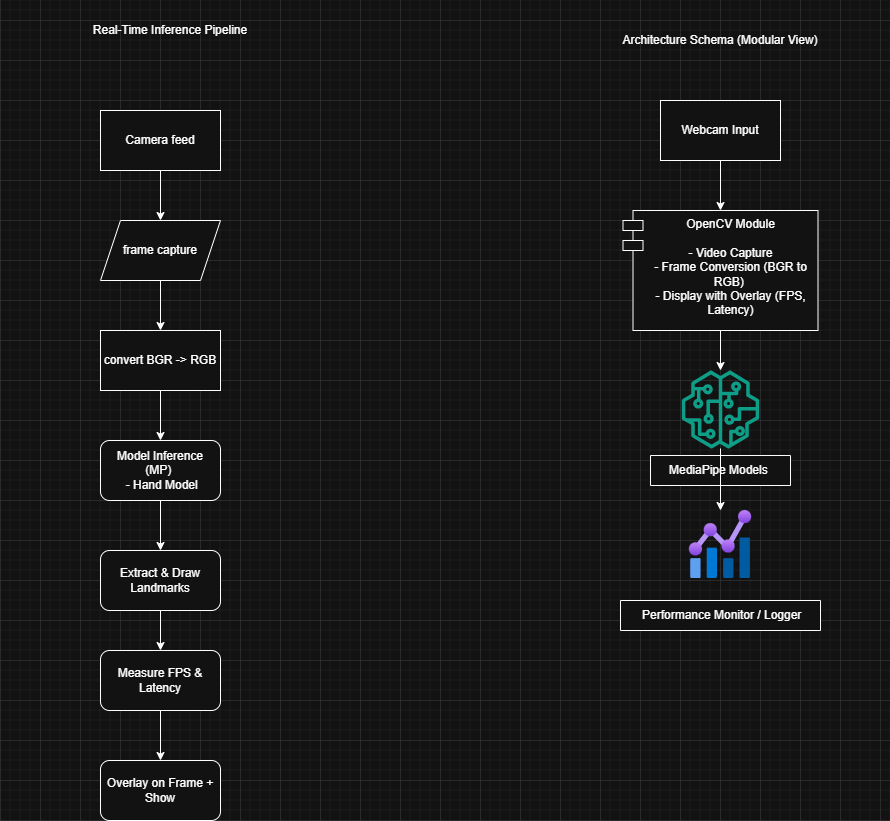

The diagram above was exported from draw.io. Its source (the exported page's mxGraphModel, read from the mxfile embedded in the PNG):
<mxGraphModel dx="1042" dy="562" grid="1" gridSize="10" guides="1" tooltips="1" connect="1" arrows="1" fold="1" page="1" pageScale="1" pageWidth="850" pageHeight="1100" math="0" shadow="0">
  <root>
    <mxCell id="0" />
    <mxCell id="1" parent="0" />
    <mxCell id="_axWx9_7EroaOeAMXcv6-10" edge="1" parent="1" source="_axWx9_7EroaOeAMXcv6-2" style="edgeStyle=orthogonalEdgeStyle;rounded=0;orthogonalLoop=1;jettySize=auto;html=1;" target="_axWx9_7EroaOeAMXcv6-5">
      <mxGeometry relative="1" as="geometry" />
    </mxCell>
    <mxCell id="_axWx9_7EroaOeAMXcv6-2" parent="1" style="rounded=0;whiteSpace=wrap;html=1;" value="convert BGR -&amp;gt; RGB" vertex="1">
      <mxGeometry height="60" width="120" x="100" y="390" as="geometry" />
    </mxCell>
    <mxCell id="_axWx9_7EroaOeAMXcv6-14" edge="1" parent="1" source="_axWx9_7EroaOeAMXcv6-3" style="edgeStyle=orthogonalEdgeStyle;rounded=0;orthogonalLoop=1;jettySize=auto;html=1;exitX=0.5;exitY=1;exitDx=0;exitDy=0;entryX=0.5;entryY=0;entryDx=0;entryDy=0;" target="_axWx9_7EroaOeAMXcv6-4">
      <mxGeometry relative="1" as="geometry" />
    </mxCell>
    <mxCell id="_axWx9_7EroaOeAMXcv6-3" parent="1" style="rounded=0;whiteSpace=wrap;html=1;" value="Camera feed" vertex="1">
      <mxGeometry height="60" width="120" x="100" y="170" as="geometry" />
    </mxCell>
    <mxCell id="_axWx9_7EroaOeAMXcv6-15" edge="1" parent="1" source="_axWx9_7EroaOeAMXcv6-4" style="edgeStyle=orthogonalEdgeStyle;rounded=0;orthogonalLoop=1;jettySize=auto;html=1;exitX=0.5;exitY=1;exitDx=0;exitDy=0;entryX=0.5;entryY=0;entryDx=0;entryDy=0;" target="_axWx9_7EroaOeAMXcv6-2">
      <mxGeometry relative="1" as="geometry" />
    </mxCell>
    <mxCell id="_axWx9_7EroaOeAMXcv6-4" parent="1" style="shape=parallelogram;perimeter=parallelogramPerimeter;whiteSpace=wrap;html=1;fixedSize=1;" value="frame capture" vertex="1">
      <mxGeometry height="60" width="120" x="100" y="280" as="geometry" />
    </mxCell>
    <mxCell id="_axWx9_7EroaOeAMXcv6-11" edge="1" parent="1" source="_axWx9_7EroaOeAMXcv6-5" style="edgeStyle=orthogonalEdgeStyle;rounded=0;orthogonalLoop=1;jettySize=auto;html=1;entryX=0.5;entryY=0;entryDx=0;entryDy=0;" target="_axWx9_7EroaOeAMXcv6-6">
      <mxGeometry relative="1" as="geometry" />
    </mxCell>
    <mxCell id="_axWx9_7EroaOeAMXcv6-5" parent="1" style="rounded=1;whiteSpace=wrap;html=1;" value="Model Inference (MP)&amp;nbsp;&lt;br&gt;&amp;nbsp;- Hand Model" vertex="1">
      <mxGeometry height="60" width="120" x="100" y="500" as="geometry" />
    </mxCell>
    <mxCell id="_axWx9_7EroaOeAMXcv6-12" edge="1" parent="1" source="_axWx9_7EroaOeAMXcv6-6" style="edgeStyle=orthogonalEdgeStyle;rounded=0;orthogonalLoop=1;jettySize=auto;html=1;entryX=0.5;entryY=0;entryDx=0;entryDy=0;" target="_axWx9_7EroaOeAMXcv6-7">
      <mxGeometry relative="1" as="geometry" />
    </mxCell>
    <mxCell id="_axWx9_7EroaOeAMXcv6-6" parent="1" style="rounded=1;whiteSpace=wrap;html=1;" value="Extract &amp; Draw Landmarks" vertex="1">
      <mxGeometry height="60" width="120" x="100" y="610" as="geometry" />
    </mxCell>
    <mxCell id="_axWx9_7EroaOeAMXcv6-13" edge="1" parent="1" source="_axWx9_7EroaOeAMXcv6-7" style="edgeStyle=orthogonalEdgeStyle;rounded=0;orthogonalLoop=1;jettySize=auto;html=1;exitX=0.5;exitY=1;exitDx=0;exitDy=0;entryX=0.5;entryY=0;entryDx=0;entryDy=0;" target="_axWx9_7EroaOeAMXcv6-8">
      <mxGeometry relative="1" as="geometry" />
    </mxCell>
    <mxCell id="_axWx9_7EroaOeAMXcv6-7" parent="1" style="rounded=1;whiteSpace=wrap;html=1;" value="Measure FPS &amp; Latency" vertex="1">
      <mxGeometry height="60" width="120" x="100" y="710" as="geometry" />
    </mxCell>
    <mxCell id="_axWx9_7EroaOeAMXcv6-8" parent="1" style="rounded=1;whiteSpace=wrap;html=1;" value="Overlay on Frame + Show" vertex="1">
      <mxGeometry height="60" width="120" x="100" y="820" as="geometry" />
    </mxCell>
    <mxCell id="_axWx9_7EroaOeAMXcv6-16" parent="1" style="text;html=1;whiteSpace=wrap;strokeColor=none;fillColor=none;align=center;verticalAlign=middle;rounded=0;" value="Real-Time Inference Pipeline" vertex="1">
      <mxGeometry height="60" width="340" y="60" as="geometry" />
    </mxCell>
    <mxCell id="_axWx9_7EroaOeAMXcv6-17" parent="1" style="text;html=1;whiteSpace=wrap;strokeColor=none;fillColor=none;align=center;verticalAlign=middle;rounded=0;" value="Architecture Schema (Modular View)" vertex="1">
      <mxGeometry height="60" width="340" x="550" y="70" as="geometry" />
    </mxCell>
    <mxCell id="_axWx9_7EroaOeAMXcv6-34" edge="1" parent="1" source="_axWx9_7EroaOeAMXcv6-19" style="edgeStyle=orthogonalEdgeStyle;rounded=0;orthogonalLoop=1;jettySize=auto;html=1;entryX=0.5;entryY=0;entryDx=0;entryDy=0;" target="_axWx9_7EroaOeAMXcv6-20">
      <mxGeometry relative="1" as="geometry" />
    </mxCell>
    <mxCell id="_axWx9_7EroaOeAMXcv6-19" parent="1" style="rounded=0;whiteSpace=wrap;html=1;" value="Webcam Input" vertex="1">
      <mxGeometry height="60" width="120" x="660" y="160" as="geometry" />
    </mxCell>
    <mxCell id="_axWx9_7EroaOeAMXcv6-35" edge="1" parent="1" source="_axWx9_7EroaOeAMXcv6-20" style="edgeStyle=orthogonalEdgeStyle;rounded=0;orthogonalLoop=1;jettySize=auto;html=1;" target="_axWx9_7EroaOeAMXcv6-21">
      <mxGeometry relative="1" as="geometry" />
    </mxCell>
    <mxCell id="_axWx9_7EroaOeAMXcv6-20" parent="1" style="shape=module;align=left;spacingLeft=20;align=center;verticalAlign=top;whiteSpace=wrap;html=1;" value="OpenCV Module&lt;div&gt;&lt;br&gt;&lt;/div&gt;&lt;div&gt;- Video Capture&lt;/div&gt;&lt;div&gt;- Frame Conversion (BGR to RGB)&amp;nbsp;&lt;/div&gt;&lt;div&gt;&lt;span style=&quot;text-align: left;&quot;&gt;- Display with Overlay (FPS, Latency)&lt;/span&gt;&lt;/div&gt;" vertex="1">
      <mxGeometry height="120" width="195" x="622.5" y="270" as="geometry" />
    </mxCell>
    <mxCell id="_axWx9_7EroaOeAMXcv6-32" connectable="0" parent="1" style="group" value="" vertex="1">
      <mxGeometry height="115" width="140" x="650" y="430" as="geometry" />
    </mxCell>
    <mxCell id="_axWx9_7EroaOeAMXcv6-21" parent="_axWx9_7EroaOeAMXcv6-32" style="sketch=0;outlineConnect=0;fontColor=#232F3E;gradientColor=none;fillColor=#01A88D;strokeColor=none;dashed=0;verticalLabelPosition=bottom;verticalAlign=top;align=center;html=1;fontSize=12;fontStyle=0;aspect=fixed;pointerEvents=1;shape=mxgraph.aws4.sagemaker_model;" value="" vertex="1">
      <mxGeometry height="78" width="78" x="31" as="geometry" />
    </mxCell>
    <mxCell id="_axWx9_7EroaOeAMXcv6-22" collapsed="1" parent="_axWx9_7EroaOeAMXcv6-32" style="swimlane;fontStyle=0;childLayout=stackLayout;horizontal=1;startSize=30;horizontalStack=0;resizeParent=1;resizeParentMax=0;resizeLast=0;collapsible=1;marginBottom=0;whiteSpace=wrap;html=1;" value="&lt;span style=&quot;text-align: left;&quot;&gt;MediaPipe Models&amp;nbsp;&lt;/span&gt;" vertex="1">
      <mxGeometry height="30" width="140" y="85" as="geometry">
        <mxRectangle height="90" width="140" x="800" y="420" as="alternateBounds" />
      </mxGeometry>
    </mxCell>
    <mxCell id="_axWx9_7EroaOeAMXcv6-23" parent="_axWx9_7EroaOeAMXcv6-22" style="text;strokeColor=none;fillColor=none;align=left;verticalAlign=middle;spacingLeft=4;spacingRight=4;overflow=hidden;points=[[0,0.5],[1,0.5]];portConstraint=eastwest;rotatable=0;whiteSpace=wrap;html=1;" value="- Hand Tracking or Face Detection&amp;nbsp;" vertex="1">
      <mxGeometry height="30" width="140" y="30" as="geometry" />
    </mxCell>
    <mxCell id="_axWx9_7EroaOeAMXcv6-24" parent="_axWx9_7EroaOeAMXcv6-22" style="text;strokeColor=none;fillColor=none;align=left;verticalAlign=middle;spacingLeft=4;spacingRight=4;overflow=hidden;points=[[0,0.5],[1,0.5]];portConstraint=eastwest;rotatable=0;whiteSpace=wrap;html=1;" value="- Draw landmarks" vertex="1">
      <mxGeometry height="30" width="140" y="60" as="geometry" />
    </mxCell>
    <mxCell id="_axWx9_7EroaOeAMXcv6-33" connectable="0" parent="1" style="group" value="" vertex="1">
      <mxGeometry height="120" width="200" x="620" y="570" as="geometry" />
    </mxCell>
    <mxCell id="_axWx9_7EroaOeAMXcv6-27" parent="_axWx9_7EroaOeAMXcv6-33" style="image;aspect=fixed;html=1;points=[];align=center;fontSize=12;image=img/lib/azure2/management_governance/Metrics.svg;" value="" vertex="1">
      <mxGeometry height="68" width="64" x="68" as="geometry" />
    </mxCell>
    <mxCell id="_axWx9_7EroaOeAMXcv6-28" collapsed="1" parent="_axWx9_7EroaOeAMXcv6-33" style="swimlane;fontStyle=0;childLayout=stackLayout;horizontal=1;startSize=30;horizontalStack=0;resizeParent=1;resizeParentMax=0;resizeLast=0;collapsible=1;marginBottom=0;whiteSpace=wrap;html=1;" value="&lt;span style=&quot;text-align: left;&quot;&gt;&amp;nbsp;Performance Monitor / Logger&lt;/span&gt;" vertex="1">
      <mxGeometry height="30" width="200" y="90" as="geometry">
        <mxRectangle height="90" width="140" x="690" y="650" as="alternateBounds" />
      </mxGeometry>
    </mxCell>
    <mxCell id="_axWx9_7EroaOeAMXcv6-29" parent="_axWx9_7EroaOeAMXcv6-28" style="text;strokeColor=none;fillColor=none;align=left;verticalAlign=middle;spacingLeft=4;spacingRight=4;overflow=hidden;points=[[0,0.5],[1,0.5]];portConstraint=eastwest;rotatable=0;whiteSpace=wrap;html=1;" value="- FPS &amp;amp; Latency Calculation&amp;nbsp;" vertex="1">
      <mxGeometry height="30" width="140" y="30" as="geometry" />
    </mxCell>
    <mxCell id="_axWx9_7EroaOeAMXcv6-30" parent="_axWx9_7EroaOeAMXcv6-28" style="text;strokeColor=none;fillColor=none;align=left;verticalAlign=middle;spacingLeft=4;spacingRight=4;overflow=hidden;points=[[0,0.5],[1,0.5]];portConstraint=eastwest;rotatable=0;whiteSpace=wrap;html=1;" value="- Logging to list (for graphing later)" vertex="1">
      <mxGeometry height="30" width="140" y="60" as="geometry" />
    </mxCell>
    <mxCell id="_axWx9_7EroaOeAMXcv6-36" edge="1" parent="1" source="_axWx9_7EroaOeAMXcv6-21" style="edgeStyle=orthogonalEdgeStyle;rounded=0;orthogonalLoop=1;jettySize=auto;html=1;" target="_axWx9_7EroaOeAMXcv6-27">
      <mxGeometry relative="1" as="geometry" />
    </mxCell>
  </root>
</mxGraphModel>